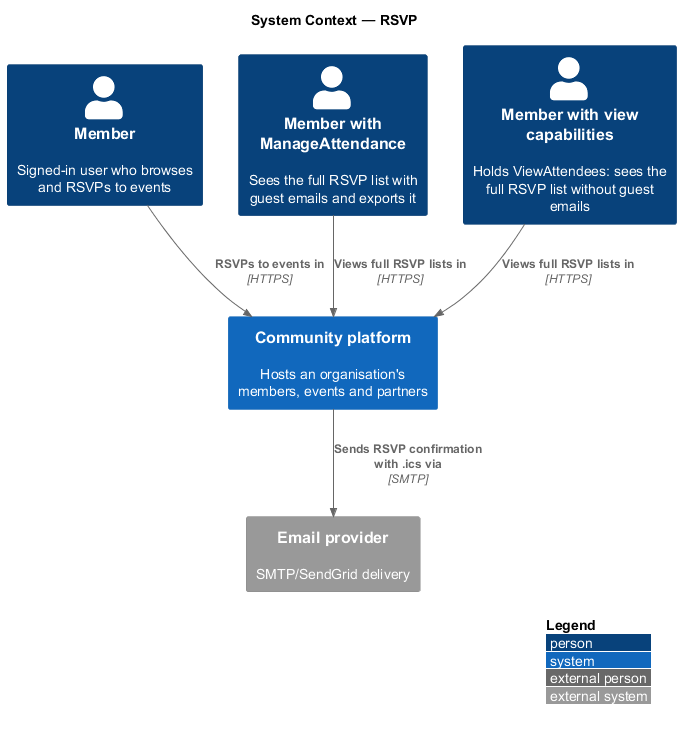

The diagram above was rendered by PlantUML. Its source (embedded in the PNG):
@startuml
!include <C4/C4_Context>
LAYOUT_WITH_LEGEND()
title System Context — RSVP

Person(member, "Member", "Signed-in user who browses and RSVPs to events")
Person(lead, "Member with ManageAttendance", "Sees the full RSVP list with guest emails and exports it")
Person(staff, "Member with view capabilities", "Holds ViewAttendees: sees the full RSVP list without guest emails")
System(ftc, "Community platform", "Hosts an organisation's members, events and partners")
System_Ext(email, "Email provider", "SMTP/SendGrid delivery")
Rel(member, ftc, "RSVPs to events in", "HTTPS")
Rel(lead, ftc, "Views full RSVP lists in", "HTTPS")
Rel(staff, ftc, "Views full RSVP lists in", "HTTPS")
Rel(ftc, email, "Sends RSVP confirmation with .ics via", "SMTP")
@enduml